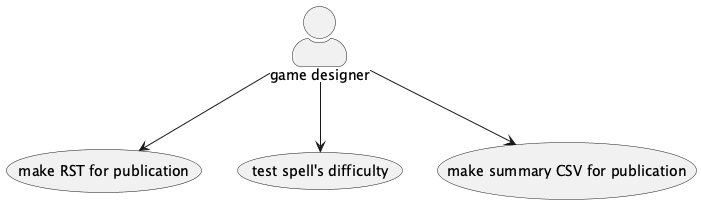

The diagram above was rendered by PlantUML. Its source (embedded in the PNG):
@startuml
skinparam actorStyle awesome

actor "game designer" as gd

usecase "make RST for publication" as uc1
usecase "test spell's difficulty" as uc2
usecase "make summary CSV for publication" as uc3

gd --> uc1
gd --> uc2
gd --> uc3
@enduml